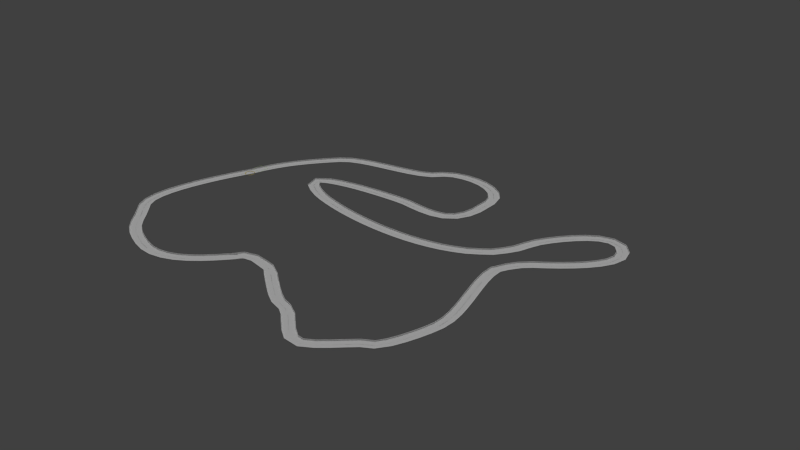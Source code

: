 # Source: racetrack-full-trackA-tex-UPDATE1.blend  (saved by Blender 2.79.7; exported with 4.5.12 LTS)
import bpy
from mathutils import Matrix  # noqa: F401  (used for matrix-valued properties, if any)

bpy.ops.wm.read_factory_settings(use_empty=True)
scene = bpy.context.scene
scene.name = 'race track construction kit'

# ---- collections
col_collection_1 = bpy.data.collections.new('Collection 1'); scene.collection.children.link(col_collection_1)

# ---- materials (node trees are filled in below, after node groups)
mat_tracka = bpy.data.materials.new('TrackA')
mat_tracka.alpha_threshold = 0.0
mat_tracka.use_transparent_shadow = False
mat_tracka.roughness = 0.5
mat_material_001 = bpy.data.materials.new('Material.001')
mat_material_001.alpha_threshold = 0.0
mat_material_001.use_transparent_shadow = False
mat_material_001.diffuse_color = (0.8, 0.6377, 0.08937, 1.0)
mat_material_001.roughness = 0.5
mat_material = bpy.data.materials.new('Material')
mat_material.alpha_threshold = 0.0
mat_material.use_transparent_shadow = False
mat_material.diffuse_color = (0.5013, 0.8, 0.1355, 1.0)
mat_material.roughness = 0.5

# ---- material node trees

# ---- world
world_world = bpy.data.worlds.new('World'); scene.world = world_world
world_world.color = (0.05088, 0.05088, 0.05088)
world_world.use_sun_shadow = False
world_world.sun_shadow_jitter_overblur = 0.0
world_world.cycles.sampling_method = 'NONE'
world_world.cycles.sample_map_resolution = 256

# ---- lights
light_hemi = bpy.data.lights.new('Hemi', 'SUN')
light_hemi.transmission_factor = 0.0
light_hemi.angle = 0.1993
light_hemi.energy = 1.0
light_hemi.shadow_buffer_clip_start = 0.5
light_hemi.shadow_soft_size = 0.1
light_hemi.shadow_cascade_max_distance = 1000.0
light_hemi.cycles.use_multiple_importance_sampling = False

# ---- meshes
me_plane_003 = bpy.data.meshes.new('Plane.003')
me_plane_003.from_pydata([(-1.0, -1.0, 0.0), (1.0, -1.0, 0.0), (-1.0, 1.0, 0.0), (1.0, 1.0, 0.0), (-1.0, 1.0, 0.0), (1.0, 1.0, 0.0), (-1.0, 1.0, 0.2086), (1.0, 1.0, 0.2086), (-1.0, 1.0, 0.2086), (1.0, 1.0, 0.2086), (-1.0, 0.951, 0.2086), (1.0, 0.951, 0.2086), (-1.0, 0.951, -0.004554), (1.0, 0.951, -0.004554), (-1.0, 0.951, -0.004554), (1.0, 0.951, -0.004554), (-1.0, 0.951, -0.004554), (1.0, 0.951, -0.004554), (-1.0, 0.9037, -0.004554), (1.0, 0.9037, -0.004554), (-1.0, 0.9037, 0.02462), (1.0, 0.9037, 0.02462), (-1.0, 0.7963, 0.02462), (1.0, 0.7963, 0.02462), (-1.0, 0.7963, 0.02462), (1.0, 0.7963, 0.02462), (-1.0, 0.7963, 0.008705), (1.0, 0.7963, 0.008705), (-1.0, 0.7963, 0.008705), (1.0, 0.7963, 0.008705), (-1.0, 0.7963, 0.008705), (1.0, 0.7963, 0.008705), (-1.0, 0.7963, 0.008705), (1.0, 0.7963, 0.008705), (-1.0, 0.7963, 0.008705), (1.0, 0.7963, 0.008705), (-1.0, 0.7963, 0.008705), (1.0, 0.7963, 0.008705), (-1.0, -0.01742, 0.008705), (1.0, -0.01742, 0.008705)], [], [(0, 1, 3, 2), (2, 3, 5, 4), (4, 5, 7, 6), (6, 7, 9, 8), (8, 9, 11, 10), (10, 11, 13, 12), (12, 13, 15, 14), (14, 15, 17, 16), (16, 17, 19, 18), (18, 19, 21, 20), (20, 21, 23, 22), (22, 23, 25, 24), (24, 25, 27, 26), (26, 27, 29, 28), (28, 29, 31, 30), (30, 31, 33, 32), (32, 33, 35, 34), (34, 35, 37, 36), (36, 37, 39, 38)])
_uv = me_plane_003.uv_layers.new(name='UVMap')
_uv.uv.foreach_set('vector', [8.553e-08, 1.0, 0.0, 1.49e-07, 0.574, 0.0, 0.574, 1.0, 0.0, 0.0, 0.0, 0.0, 0.0, 0.0, 0.0, 0.0, 0.8687, 1.0, 0.8687, 0.0, 0.9286, 0.0, 0.9286, 1.0, 0.0, 0.0, 0.0, 0.0, 0.0, 0.0, 0.0, 0.0, 0.9594, 1.0, 0.9594, 0.0, 0.9735, 0.0, 0.9735, 1.0, 0.8075, 1.0, 0.8075, 5.96e-08, 0.8687, 0.0, 0.8687, 1.0, 0.0, 0.0, 0.0, 0.0, 0.0, 0.0, 0.0, 0.0, 0.0, 0.0, 0.0, 0.0, 0.0, 0.0, 0.0, 0.0, 0.9735, 1.0, 0.9735, 0.0, 0.9871, 0.0, 0.9871, 1.0, 0.9871, 1.0, 0.9871, 0.0, 0.9954, 0.0, 0.9954, 1.0, 0.9286, 1.0, 0.9286, 0.0, 0.9594, 0.0, 0.9594, 1.0, 0.0, 0.0, 0.0, 0.0, 0.0, 0.0, 0.0, 0.0, 0.9954, 1.0, 0.9954, 0.0, 1.0, 0.0, 1.0, 1.0, 0.0, 0.0, 0.0, 0.0, 0.0, 0.0, 0.0, 0.0, 0.0, 0.0, 0.0, 0.0, 0.0, 0.0, 0.0, 0.0, 0.0, 0.0, 0.0, 0.0, 0.0, 0.0, 0.0, 0.0, 0.0, 0.0, 0.0, 0.0, 0.0, 0.0, 0.0, 0.0, 0.0, 0.0, 0.0, 0.0, 0.0, 0.0, 0.0, 0.0, 0.574, 1.0, 0.574, 8.941e-08, 0.8075, 0.0, 0.8075, 1.0])
me_plane_003.materials.append(mat_tracka)
me_plane_003.use_remesh_preserve_volume = False
me_plane_003.use_remesh_preserve_attributes = False
me_plane_003.use_mirror_vertex_groups = False
me_plane_003.update()
me_plane_002 = bpy.data.meshes.new('Plane.002')
me_plane_002.from_pydata([(-1.0, -1.0, 0.0), (1.0, -1.0, 0.0), (-1.0, 1.0, 0.0), (1.0, 1.0, 0.0), (-1.0, 0.0, 0.0), (0.0, -1.0, 0.0), (1.0, 0.0, 0.0), (0.0, 1.0, 0.0), (-1.0, -0.5, 0.0), (0.5, -1.0, 0.0), (1.0, 0.5, 0.0), (-0.5, 1.0, 0.0), (-1.0, 0.5, 0.0), (-0.5, -1.0, 0.0), (1.0, -0.5, 0.0), (0.5, 1.0, 0.0), (0.0, 0.5, 0.0), (0.0, -0.5, 0.0), (-0.5, 0.0, 0.0), (0.5, 0.0, 0.0), (0.5, -0.5, 0.0), (-0.5, -0.5, 0.0), (-0.5, 0.5, 0.0), (0.5, 0.5, 0.0), (0.0, 0.0, 0.0), (0.5, 0.5, 0.0), (-0.5, 0.5, 0.0), (-0.5, -0.5, 0.0), (0.5, -0.5, 0.0), (0.5, 0.0, 0.0), (0.0, -0.5, 0.0), (0.0, 0.5, 0.0)], [], [(23, 10, 3, 15), (22, 16, 7, 11), (19, 23, 25, 29), (20, 14, 6, 19), (16, 22, 26, 31), (5, 9, 20, 17), (9, 1, 14, 20), (8, 21, 18, 4), (0, 13, 21, 8), (13, 5, 17, 21), (12, 22, 11, 2), (4, 18, 22, 12), (16, 23, 15, 7), (19, 6, 10, 23), (21, 17, 30, 27), (23, 16, 31, 25), (17, 20, 28, 30), (20, 19, 29, 28)])
me_plane_002.materials.append(mat_material_001)
me_plane_002.use_remesh_preserve_volume = False
me_plane_002.use_remesh_preserve_attributes = False
me_plane_002.use_mirror_vertex_groups = False
me_plane_002.update()
me_plane = bpy.data.meshes.new('Plane')
me_plane.from_pydata([(-1.0, -1.0, 0.0), (1.0, -1.0, 0.0), (-1.0, 1.0, 0.0), (1.0, 1.0, 0.0), (-1.0, 0.0, 0.0), (0.0, -1.0, 0.0), (1.0, 0.0, 0.0), (0.0, 1.0, 0.0), (-1.0, -0.5, 0.0), (0.5, -1.0, 0.0), (1.0, 0.5, 0.0), (-0.5, 1.0, 0.0), (-1.0, 0.5, 0.0), (-0.5, -1.0, 0.0), (1.0, -0.5, 0.0), (0.5, 1.0, 0.0), (0.0, 0.5, 0.0), (0.0, -0.5, 0.0), (-0.5, 0.0, 0.0), (0.5, 0.0, 0.0), (0.5, -0.5, 0.0), (-0.5, -0.5, 0.0), (-0.5, 0.5, 0.0), (0.5, 0.5, 0.0), (0.0, 0.0, 0.0), (0.5, 0.5, 0.0), (-0.5, 0.5, 0.0), (-0.5, -0.5, 0.0), (0.5, -0.5, 0.0), (0.5, 0.0, 0.0), (0.0, -0.5, 0.0), (0.0, 0.5, 0.0)], [], [(23, 10, 3, 15), (22, 16, 7, 11), (19, 23, 25, 29), (20, 14, 6, 19), (16, 22, 26, 31), (5, 9, 20, 17), (9, 1, 14, 20), (8, 21, 18, 4), (0, 13, 21, 8), (13, 5, 17, 21), (12, 22, 11, 2), (4, 18, 22, 12), (16, 23, 15, 7), (19, 6, 10, 23), (21, 17, 30, 27), (23, 16, 31, 25), (17, 20, 28, 30), (20, 19, 29, 28)])
me_plane.materials.append(mat_material)
me_plane.use_remesh_preserve_volume = False
me_plane.use_remesh_preserve_attributes = False
me_plane.use_mirror_vertex_groups = False
me_plane.update()

# ---- curves / text
cu_beziercurve_002 = bpy.data.curves.new('BezierCurve.002', 'CURVE')
cu_beziercurve_002.dimensions = '3D'
_sp = cu_beziercurve_002.splines.new('BEZIER'); _sp.bezier_points.add(21)
_sp.bezier_points.foreach_set('co', [7.854, -9.395, 0.0003801, 10.53, -8.761, 0.0003574, 13.42, -9.642, 0.01416, 23.53, -16.14, 0.02243, 30.86, -21.45, 0.033, 39.03, -15.55, 0.04231, 43.14, -5.485, 0.04347, 40.67, 13.08, 0.03919, 42.71, 15.68, 0.0467, 51.6, 28.91, 0.04943, 39.59, 21.72, 0.04332, 1.538, 13.87, 0.01193, 14.93, 20.65, 0.01794, 23.26, 20.7, 0.0224, 26.04, 27.37, 0.02243, 26.0, 30.47, 0.03417, 12.93, 33.25, 0.03013, -5.06, 26.77, -0.005448, -14.04, 12.47, -0.01809, -17.44, -8.354, -0.02556, -6.59, -17.0, -0.02, 7.596, -10.05, -0.008902])
_sp.bezier_points.foreach_set('handle_left', [7.643, -9.335, 0.0003482, 9.69, -8.944, 0.0004482, 12.69, -10.2, 0.01416, 20.86, -16.45, 0.02242, 28.57, -21.59, 0.033, 37.62, -15.67, 0.04231, 42.98, -7.807, 0.04348, 37.94, 10.72, 0.03921, 41.76, 14.89, 0.0467, 55.5, 23.8, 0.04944, 39.83, 23.08, 0.04332, 9.637, 10.3, 0.01195, 13.73, 20.77, 0.01794, 20.67, 19.62, 0.02237, 26.1, 27.07, 0.02243, 26.18, 30.03, 0.03417, 13.88, 35.18, 0.03013, -1.761, 30.19, -0.005448, -13.13, 14.36, -0.01809, -21.84, -4.147, -0.0256, -14.31, -14.29, -0.0201, 7.019, -9.86, -0.01136])
_sp.bezier_points.foreach_set('handle_right', [8.108, -9.469, 0.0004185, 10.86, -8.688, 0.0003215, 13.91, -9.273, 0.01416, 24.63, -16.02, 0.02244, 33.36, -21.29, 0.033, 40.59, -15.42, 0.04231, 43.53, 0.0706, 0.04346, 41.32, 13.64, 0.03919, 43.81, 16.6, 0.0467, 47.34, 34.51, 0.04943, 36.92, 6.594, 0.04333, -11.96, 19.83, 0.0119, 17.09, 20.44, 0.01794, 26.4, 22.01, 0.02243, 25.77, 28.73, 0.02243, 23.37, 36.81, 0.03417, 11.07, 29.45, 0.03014, -12.7, 18.88, -0.005448, -14.87, 10.74, -0.01809, -13.39, -12.21, -0.02553, 1.015, -19.67, -0.01991, 7.935, -10.16, -0.007458])
for _p, _l, _r in zip(_sp.bezier_points, ['ALIGNED', 'ALIGNED', 'ALIGNED', 'ALIGNED', 'ALIGNED', 'ALIGNED', 'ALIGNED', 'ALIGNED', 'ALIGNED', 'ALIGNED', 'ALIGNED', 'ALIGNED', 'ALIGNED', 'ALIGNED', 'ALIGNED', 'ALIGNED', 'ALIGNED', 'ALIGNED', 'ALIGNED', 'ALIGNED', 'ALIGNED', 'ALIGNED'], ['ALIGNED', 'ALIGNED', 'ALIGNED', 'ALIGNED', 'ALIGNED', 'ALIGNED', 'ALIGNED', 'ALIGNED', 'ALIGNED', 'ALIGNED', 'ALIGNED', 'ALIGNED', 'ALIGNED', 'ALIGNED', 'ALIGNED', 'ALIGNED', 'ALIGNED', 'ALIGNED', 'ALIGNED', 'ALIGNED', 'ALIGNED', 'ALIGNED']): _p.handle_left_type = _l; _p.handle_right_type = _r
_sp.order_u = 0
_sp.order_v = 0
_sp.use_cyclic_u = True
_sp = cu_beziercurve_002.splines.new('BEZIER'); _sp.bezier_points.add(0)
_sp.bezier_points.foreach_set('co', [51.6, 28.91, 0.04943])
_sp.bezier_points.foreach_set('handle_left', [51.61, 23.0, 0.04942])
_sp.bezier_points.foreach_set('handle_right', [60.99, 49.92, 0.04946])
for _p, _l, _r in zip(_sp.bezier_points, ['ALIGNED'], ['ALIGNED']): _p.handle_left_type = _l; _p.handle_right_type = _r
_sp.order_u = 0
_sp.order_v = 0
_sp = cu_beziercurve_002.splines.new('BEZIER'); _sp.bezier_points.add(0)
_sp.bezier_points.foreach_set('co', [-6.59, -17.0, -0.02])
_sp.bezier_points.foreach_set('handle_left', [-14.26, -14.15, -0.02011])
_sp.bezier_points.foreach_set('handle_right', [1.045, -20.1, -0.0199])
for _p, _l, _r in zip(_sp.bezier_points, ['ALIGNED'], ['ALIGNED']): _p.handle_left_type = _l; _p.handle_right_type = _r
_sp.order_u = 0
_sp.order_v = 0
cu_beziercurve_002.use_path = True
cu_beziercurve_002.use_path_clamp = True
cu_beziercurve_002.bevel_resolution = 0
cu_beziercurve_002.fill_mode = 'HALF'
cu_beziercurve_002.twist_mode = 'Z_UP'

# ---- objects
ob_beziercurve = bpy.data.objects.new('BezierCurve', cu_beziercurve_002)
ob_tracka = bpy.data.objects.new('trackA', me_plane_003)
ob_circle = bpy.data.objects.new('circle', me_plane_002)
ob_square = bpy.data.objects.new('square', me_plane)
ob_lighting = bpy.data.objects.new('lighting', light_hemi)

# ---- transforms, parenting, visibility, modifiers, constraints
ob_beziercurve.location = (-0.2136, -14.21, 0.08576)
ob_beziercurve.lineart.crease_threshold = 0.0
ob_tracka.location = (-0.4388, -14.21, 0.01888)
ob_tracka.lineart.crease_threshold = 0.0
_m = ob_tracka.modifiers.new('Mirror', 'MIRROR')
_m.use_axis = (False, True, False)
_m.use_mirror_vertex_groups = False
_m = ob_tracka.modifiers.new('Array', 'ARRAY')
_m.fit_type = 'FIT_CURVE'
_m.count = 3
_m.curve = ob_beziercurve
_m.constant_offset_displace = (0.0, 0.0, 0.0)
_m.use_merge_vertices = True
_m = ob_tracka.modifiers.new('Curve', 'CURVE')
_m.object = ob_beziercurve
ob_circle.location = (-13.98, -1.899, 0.06497)
ob_circle.lineart.crease_threshold = 0.0
_m = ob_circle.modifiers.new('Cast', 'CAST')
_m.factor = 0.9
ob_square.location = (-13.98, 0.5774, 0.06497)
ob_square.lineart.crease_threshold = 0.0
_m = ob_square.modifiers.new('Cast', 'CAST')
_m.cast_type = 'CUBOID'
_m.factor = 0.95
ob_lighting.location = (-6.034, 36.21, 31.78)
ob_lighting.lineart.crease_threshold = 0.0

# ---- collection membership
col_collection_1.objects.link(ob_beziercurve)
col_collection_1.objects.link(ob_tracka)
col_collection_1.objects.link(ob_circle)
col_collection_1.objects.link(ob_square)
col_collection_1.objects.link(ob_lighting)

# ---- scene / render settings (as saved in the file)
scene.frame_start = 1; scene.frame_end = 250; scene.frame_set(1)
scene.render.engine = 'BLENDER_EEVEE_NEXT'
scene.render.resolution_percentage = 50
scene.render.dither_intensity = 0.0
scene.cycles.use_denoising = False
scene.cycles.samples = 10
scene.cycles.sampling_pattern = 'TABULATED_SOBOL'
scene.cycles.light_sampling_threshold = 0.0
scene.cycles.use_adaptive_sampling = False
scene.cycles.use_light_tree = False
scene.cycles.blur_glossy = 0.0
scene.cycles.pixel_filter_type = 'GAUSSIAN'
scene.cycles.sample_clamp_indirect = 0.0
scene.view_settings.view_transform = 'Standard'
bpy.context.view_layer.update()

# ---- added for rendering (the .blend has no active camera): camera
cam_auto = bpy.data.cameras.new('AutoCamera')
cam_auto.lens = 50.0
cam_auto.sensor_width = 36.0
cam_auto.clip_end = 1786.42
ob_auto_camera = bpy.data.objects.new('AutoCamera', cam_auto)
scene.collection.objects.link(ob_auto_camera)
ob_auto_camera.location = (121.151, -122.619, 81.5301)
ob_auto_camera.rotation_euler = (1.09748, -7.21219e-08, 0.694738)
scene.camera = ob_auto_camera
bpy.context.view_layer.update()
